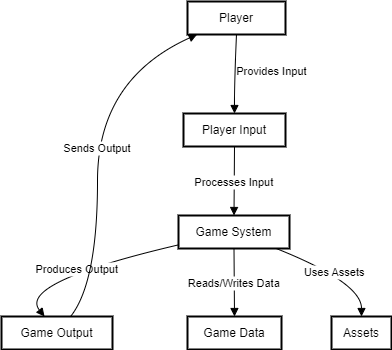

The diagram above was exported from draw.io. Its source (the exported page's mxGraphModel, read from the mxfile embedded in the PNG):
<mxGraphModel dx="1050" dy="565" grid="1" gridSize="10" guides="1" tooltips="1" connect="1" arrows="1" fold="1" page="1" pageScale="1" pageWidth="827" pageHeight="1169" math="0" shadow="0">
  <root>
    <mxCell id="0" />
    <mxCell id="1" parent="0" />
    <mxCell id="Rh0oedG4aQz5DYYh2jyd-17" value="Player" style="whiteSpace=wrap;strokeWidth=2;" parent="1" vertex="1">
      <mxGeometry x="206" y="10" width="98" height="33" as="geometry" />
    </mxCell>
    <mxCell id="Rh0oedG4aQz5DYYh2jyd-18" value="Player Input" style="whiteSpace=wrap;strokeWidth=2;" parent="1" vertex="1">
      <mxGeometry x="202" y="122" width="102" height="33" as="geometry" />
    </mxCell>
    <mxCell id="Rh0oedG4aQz5DYYh2jyd-19" value="Game System" style="whiteSpace=wrap;strokeWidth=2;" parent="1" vertex="1">
      <mxGeometry x="197" y="224" width="111" height="33" as="geometry" />
    </mxCell>
    <mxCell id="Rh0oedG4aQz5DYYh2jyd-20" value="Game Output" style="whiteSpace=wrap;strokeWidth=2;" parent="1" vertex="1">
      <mxGeometry x="20" y="325" width="111" height="33" as="geometry" />
    </mxCell>
    <mxCell id="Rh0oedG4aQz5DYYh2jyd-21" value="Game Data" style="whiteSpace=wrap;strokeWidth=2;" parent="1" vertex="1">
      <mxGeometry x="206" y="325" width="94" height="33" as="geometry" />
    </mxCell>
    <mxCell id="Rh0oedG4aQz5DYYh2jyd-22" value="Assets" style="whiteSpace=wrap;strokeWidth=2;" parent="1" vertex="1">
      <mxGeometry x="350" y="325" width="60" height="33" as="geometry" />
    </mxCell>
    <mxCell id="Rh0oedG4aQz5DYYh2jyd-23" value="Provides Input" style="curved=1;startArrow=none;endArrow=block;exitX=0.5;exitY=1;entryX=0.5;entryY=-0.01;rounded=0;exitDx=0;exitDy=0;" parent="1" source="Rh0oedG4aQz5DYYh2jyd-17" target="Rh0oedG4aQz5DYYh2jyd-18" edge="1">
      <mxGeometry x="-0.1041" y="37" relative="1" as="geometry">
        <Array as="points">
          <mxPoint x="253" y="88" />
        </Array>
        <mxPoint as="offset" />
      </mxGeometry>
    </mxCell>
    <mxCell id="Rh0oedG4aQz5DYYh2jyd-24" value="Processes Input" style="curved=1;startArrow=none;endArrow=block;exitX=0.5;exitY=1.01;entryX=0.5;entryY=-0.01;rounded=0;" parent="1" source="Rh0oedG4aQz5DYYh2jyd-18" target="Rh0oedG4aQz5DYYh2jyd-19" edge="1">
      <mxGeometry relative="1" as="geometry">
        <Array as="points" />
      </mxGeometry>
    </mxCell>
    <mxCell id="Rh0oedG4aQz5DYYh2jyd-25" value="Produces Output" style="curved=1;startArrow=none;endArrow=block;exitX=0;exitY=0.89;entryX=0.39;entryY=0.01;rounded=0;" parent="1" source="Rh0oedG4aQz5DYYh2jyd-19" target="Rh0oedG4aQz5DYYh2jyd-20" edge="1">
      <mxGeometry relative="1" as="geometry">
        <Array as="points">
          <mxPoint x="36" y="291" />
        </Array>
      </mxGeometry>
    </mxCell>
    <mxCell id="Rh0oedG4aQz5DYYh2jyd-26" value="Reads/Writes Data" style="curved=1;startArrow=none;endArrow=block;exitX=0.5;exitY=1;entryX=0.5;entryY=0.01;rounded=0;" parent="1" source="Rh0oedG4aQz5DYYh2jyd-19" target="Rh0oedG4aQz5DYYh2jyd-21" edge="1">
      <mxGeometry relative="1" as="geometry">
        <Array as="points" />
      </mxGeometry>
    </mxCell>
    <mxCell id="Rh0oedG4aQz5DYYh2jyd-27" value="Uses Assets" style="curved=1;startArrow=none;endArrow=block;exitX=0.88;exitY=1;entryX=0.5;entryY=0.01;rounded=0;" parent="1" source="Rh0oedG4aQz5DYYh2jyd-19" target="Rh0oedG4aQz5DYYh2jyd-22" edge="1">
      <mxGeometry relative="1" as="geometry">
        <Array as="points">
          <mxPoint x="380" y="291" />
        </Array>
      </mxGeometry>
    </mxCell>
    <mxCell id="Rh0oedG4aQz5DYYh2jyd-28" value="Sends Output" style="curved=1;startArrow=none;endArrow=block;exitX=0.62;exitY=0.01;entryX=0.09;entryY=1.01;rounded=0;" parent="1" source="Rh0oedG4aQz5DYYh2jyd-20" target="Rh0oedG4aQz5DYYh2jyd-17" edge="1">
      <mxGeometry relative="1" as="geometry">
        <Array as="points">
          <mxPoint x="116" y="291" />
          <mxPoint x="116" y="88" />
        </Array>
      </mxGeometry>
    </mxCell>
  </root>
</mxGraphModel>